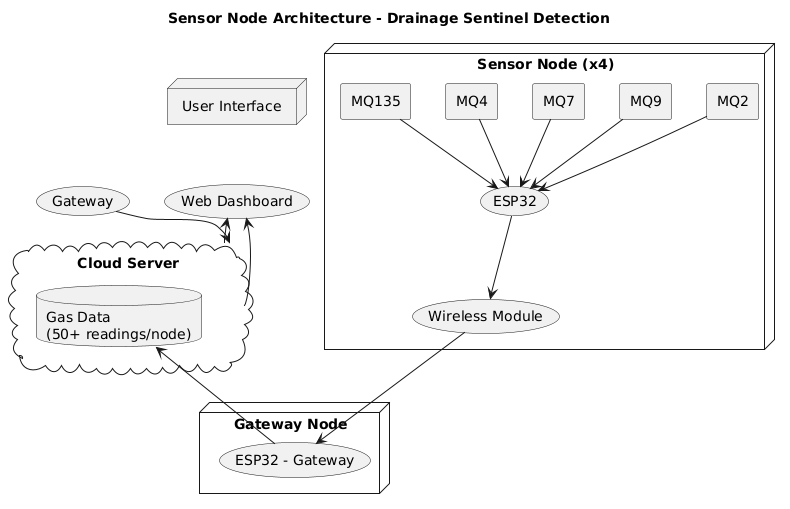

The diagram above was rendered by PlantUML. Its source (embedded in the PNG):
@startuml
!define ICONURL https://raw.githubusercontent.com/RicardoNiepel/C4-PlantUML/master

skinparam componentStyle rectangle

title Sensor Node Architecture - Drainage Sentinel Detection

node "Sensor Node (x4)" {
  [MQ135] --> (ESP32)
  [MQ4] --> (ESP32)
  [MQ7] --> (ESP32)
  [MQ9] --> (ESP32)
  [MQ2] --> (ESP32)

  (ESP32) --> (Wireless Module)
}

node "Gateway Node" {
  (Wireless Module) --> (ESP32 - Gateway)
}

(Gateway) --> (Cloud Server)
(Cloud Server) --> (Web Dashboard)

cloud "Cloud Server" {
  database "Gas Data\n(50+ readings/node)" as DB
  DB <-- (ESP32 - Gateway)
}

node "User Interface" {
  [Web Dashboard] <-- (Cloud Server)
}
@enduml